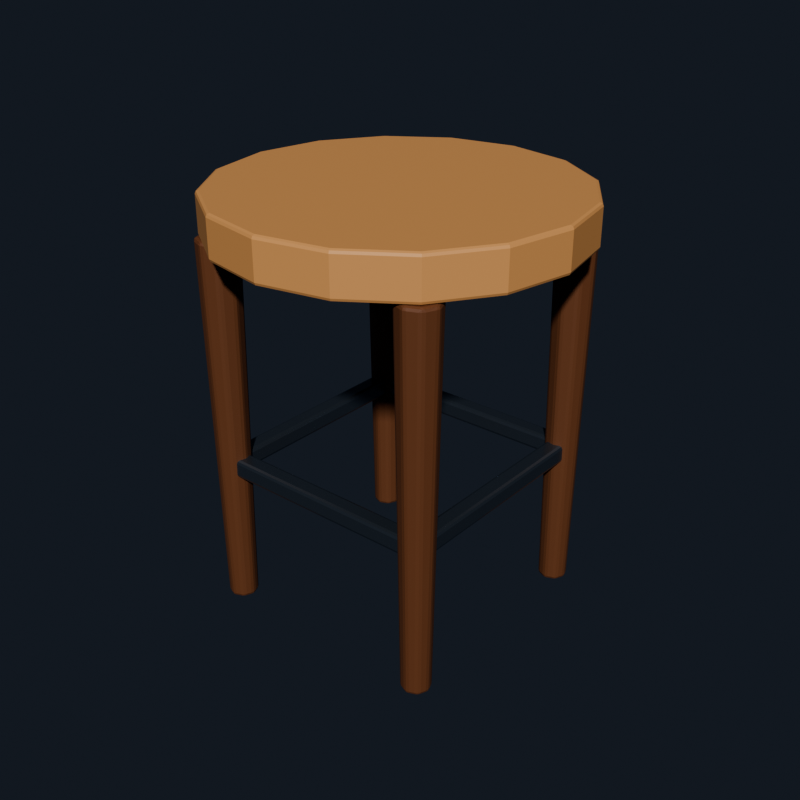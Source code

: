 # Source: source.blend  (saved by Blender 4.5.92; exported with 4.5.12 LTS)
import bpy
from mathutils import Matrix  # noqa: F401  (used for matrix-valued properties, if any)

bpy.ops.wm.read_factory_settings(use_empty=True)
scene = bpy.context.scene
scene.name = 'Scene'

# ---- collections
col_asset = bpy.data.collections.new('ASSET'); scene.collection.children.link(col_asset)
col_collision = bpy.data.collections.new('COLLISION'); scene.collection.children.link(col_collision)

# ---- materials (node trees are filled in below, after node groups)
mat_mat_wood_light = bpy.data.materials.new('MAT_WOOD_LIGHT')
mat_mat_wood_light.diffuse_color = (0.64, 0.32, 0.12, 1.0)
mat_mat_wood_dark = bpy.data.materials.new('MAT_WOOD_DARK')
mat_mat_wood_dark.diffuse_color = (0.15, 0.055, 0.022, 1.0)
mat_mat_metal = bpy.data.materials.new('MAT_METAL')
mat_mat_metal.diffuse_color = (0.12, 0.15, 0.19, 1.0)

# ---- material node trees
mat_mat_wood_light.use_nodes = True; mat_mat_wood_light.node_tree.nodes.clear()
_N = mat_mat_wood_light.node_tree.nodes; _L = mat_mat_wood_light.node_tree.links
n0 = _N.new('ShaderNodeBsdfPrincipled'); n0.name = 'Principled BSDF'; n0.location = (-200, 100)
n0.inputs[0].default_value = (0.64, 0.32, 0.12, 1.0)
n0.inputs[2].default_value = 0.55
n1 = _N.new('ShaderNodeOutputMaterial'); n1.name = 'Material Output'; n1.location = (200, 100)
_L.new(n0.outputs[0], n1.inputs[0])
n1.is_active_output = True
mat_mat_wood_dark.use_nodes = True; mat_mat_wood_dark.node_tree.nodes.clear()
_N = mat_mat_wood_dark.node_tree.nodes; _L = mat_mat_wood_dark.node_tree.links
n0 = _N.new('ShaderNodeBsdfPrincipled'); n0.name = 'Principled BSDF'; n0.location = (-200, 100)
n0.inputs[0].default_value = (0.15, 0.055, 0.022, 1.0)
n0.inputs[2].default_value = 0.62
n1 = _N.new('ShaderNodeOutputMaterial'); n1.name = 'Material Output'; n1.location = (200, 100)
_L.new(n0.outputs[0], n1.inputs[0])
n1.is_active_output = True
mat_mat_metal.use_nodes = True; mat_mat_metal.node_tree.nodes.clear()
_N = mat_mat_metal.node_tree.nodes; _L = mat_mat_metal.node_tree.links
n0 = _N.new('ShaderNodeBsdfPrincipled'); n0.name = 'Principled BSDF'; n0.location = (-200, 100)
n0.inputs[0].default_value = (0.12, 0.15, 0.19, 1.0)
n0.inputs[1].default_value = 0.82
n0.inputs[2].default_value = 0.28
n1 = _N.new('ShaderNodeOutputMaterial'); n1.name = 'Material Output'; n1.location = (200, 100)
_L.new(n0.outputs[0], n1.inputs[0])
n1.is_active_output = True

# ---- world
world_world = bpy.data.worlds.new('World'); scene.world = world_world
world_world.use_nodes = True; world_world.node_tree.nodes.clear()
_N = world_world.node_tree.nodes; _L = world_world.node_tree.links
n0 = _N.new('ShaderNodeOutputWorld'); n0.name = 'World Output'; n0.location = (200, 100)
n1 = _N.new('ShaderNodeBackground'); n1.name = 'Background'; n1.location = (-200, 100)
n1.inputs[0].default_value = (0.035, 0.045, 0.065, 1.0)
n1.inputs[1].default_value = 0.45
_L.new(n1.outputs[0], n0.inputs[0])
n0.is_active_output = True
world_world.color = (0.05088, 0.05088, 0.05088)
world_world.sun_shadow_jitter_overblur = 0.0

# ---- meshes
me_stool_body_mesh = bpy.data.meshes.new('stool_body_mesh')
me_stool_body_mesh.from_pydata([(0.21, 0.0, 0.45), (0.194, 0.08036, 0.45), (0.1485, 0.1485, 0.45), (0.08036, 0.194, 0.45), (1.286e-17, 0.21, 0.45), (-0.08036, 0.194, 0.45), (-0.1485, 0.1485, 0.45), (-0.194, 0.08036, 0.45), (-0.21, 2.572e-17, 0.45), (-0.194, -0.08036, 0.45), (-0.1485, -0.1485, 0.45), (-0.08036, -0.194, 0.45), (-3.858e-17, -0.21, 0.45), (0.08036, -0.194, 0.45), (0.1485, -0.1485, 0.45), (0.194, -0.08036, 0.45), (0.21, 0.0, 0.5), (0.194, 0.08036, 0.5), (0.1485, 0.1485, 0.5), (0.08036, 0.194, 0.5), (1.286e-17, 0.21, 0.5), (-0.08036, 0.194, 0.5), (-0.1485, 0.1485, 0.5), (-0.194, 0.08036, 0.5), (-0.21, 2.572e-17, 0.5), (-0.194, -0.08036, 0.5), (-0.1485, -0.1485, 0.5), (-0.08036, -0.194, 0.5), (-3.858e-17, -0.21, 0.5), (0.08036, -0.194, 0.5), (0.1485, -0.1485, 0.5), (0.194, -0.08036, 0.5), (0.15, 0.0, 0.4345), (0.1299, 0.075, 0.4345), (0.075, 0.1299, 0.4345), (9.185e-18, 0.15, 0.4345), (-0.075, 0.1299, 0.4345), (-0.1299, 0.075, 0.4345), (-0.15, 1.837e-17, 0.4345), (-0.1299, -0.075, 0.4345), (-0.075, -0.1299, 0.4345), (-2.755e-17, -0.15, 0.4345), (0.075, -0.1299, 0.4345), (0.1299, -0.075, 0.4345), (0.15, 0.0, 0.4595), (0.1299, 0.075, 0.4595), (0.075, 0.1299, 0.4595), (9.185e-18, 0.15, 0.4595), (-0.075, 0.1299, 0.4595), (-0.1299, 0.075, 0.4595), (-0.15, 1.837e-17, 0.4595), (-0.1299, -0.075, 0.4595), (-0.075, -0.1299, 0.4595), (-2.755e-17, -0.15, 0.4595), (0.075, -0.1299, 0.4595), (0.1299, -0.075, 0.4595), (-0.117, -0.135, 0.0), (-0.1223, -0.1223, 0.0), (-0.135, -0.117, 0.0), (-0.1477, -0.1223, 0.0), (-0.153, -0.135, 0.0), (-0.1477, -0.1477, 0.0), (-0.135, -0.153, 0.0), (-0.1223, -0.1477, 0.0), (-0.11, -0.135, 0.45), (-0.1173, -0.1173, 0.45), (-0.135, -0.11, 0.45), (-0.1527, -0.1173, 0.45), (-0.16, -0.135, 0.45), (-0.1527, -0.1527, 0.45), (-0.135, -0.16, 0.45), (-0.1173, -0.1527, 0.45), (-0.117, 0.135, 0.0), (-0.1223, 0.1477, 0.0), (-0.135, 0.153, 0.0), (-0.1477, 0.1477, 0.0), (-0.153, 0.135, 0.0), (-0.1477, 0.1223, 0.0), (-0.135, 0.117, 0.0), (-0.1223, 0.1223, 0.0), (-0.11, 0.135, 0.45), (-0.1173, 0.1527, 0.45), (-0.135, 0.16, 0.45), (-0.1527, 0.1527, 0.45), (-0.16, 0.135, 0.45), (-0.1527, 0.1173, 0.45), (-0.135, 0.11, 0.45), (-0.1173, 0.1173, 0.45), (0.153, -0.135, 0.0), (0.1477, -0.1223, 0.0), (0.135, -0.117, 0.0), (0.1223, -0.1223, 0.0), (0.117, -0.135, 0.0), (0.1223, -0.1477, 0.0), (0.135, -0.153, 0.0), (0.1477, -0.1477, 0.0), (0.16, -0.135, 0.45), (0.1527, -0.1173, 0.45), (0.135, -0.11, 0.45), (0.1173, -0.1173, 0.45), (0.11, -0.135, 0.45), (0.1173, -0.1527, 0.45), (0.135, -0.16, 0.45), (0.1527, -0.1527, 0.45), (0.153, 0.135, 0.0), (0.1477, 0.1477, 0.0), (0.135, 0.153, 0.0), (0.1223, 0.1477, 0.0), (0.117, 0.135, 0.0), (0.1223, 0.1223, 0.0), (0.135, 0.117, 0.0), (0.1477, 0.1223, 0.0), (0.16, 0.135, 0.45), (0.1527, 0.1527, 0.45), (0.135, 0.16, 0.45), (0.1173, 0.1527, 0.45), (0.11, 0.135, 0.45), (0.1173, 0.1173, 0.45), (0.135, 0.11, 0.45), (0.1527, 0.1173, 0.45), (-0.135, -0.146, 0.169), (0.135, -0.146, 0.169), (0.135, -0.124, 0.169), (-0.135, -0.124, 0.169), (-0.135, -0.146, 0.191), (0.135, -0.146, 0.191), (0.135, -0.124, 0.191), (-0.135, -0.124, 0.191), (-0.135, 0.124, 0.169), (0.135, 0.124, 0.169), (0.135, 0.146, 0.169), (-0.135, 0.146, 0.169), (-0.135, 0.124, 0.191), (0.135, 0.124, 0.191), (0.135, 0.146, 0.191), (-0.135, 0.146, 0.191), (-0.146, -0.135, 0.169), (-0.124, -0.135, 0.169), (-0.124, 0.135, 0.169), (-0.146, 0.135, 0.169), (-0.146, -0.135, 0.191), (-0.124, -0.135, 0.191), (-0.124, 0.135, 0.191), (-0.146, 0.135, 0.191), (0.124, -0.135, 0.169), (0.146, -0.135, 0.169), (0.146, 0.135, 0.169), (0.124, 0.135, 0.169), (0.124, -0.135, 0.191), (0.146, -0.135, 0.191), (0.146, 0.135, 0.191), (0.124, 0.135, 0.191)], [], [(15, 14, 13, 12, 11, 10, 9, 8, 7, 6, 5, 4, 3, 2, 1, 0), (16, 17, 18, 19, 20, 21, 22, 23, 24, 25, 26, 27, 28, 29, 30, 31), (0, 1, 17, 16), (1, 2, 18, 17), (2, 3, 19, 18), (3, 4, 20, 19), (4, 5, 21, 20), (5, 6, 22, 21), (6, 7, 23, 22), (7, 8, 24, 23), (8, 9, 25, 24), (9, 10, 26, 25), (10, 11, 27, 26), (11, 12, 28, 27), (12, 13, 29, 28), (13, 14, 30, 29), (14, 15, 31, 30), (15, 0, 16, 31), (43, 42, 41, 40, 39, 38, 37, 36, 35, 34, 33, 32), (44, 45, 46, 47, 48, 49, 50, 51, 52, 53, 54, 55), (32, 33, 45, 44), (33, 34, 46, 45), (34, 35, 47, 46), (35, 36, 48, 47), (36, 37, 49, 48), (37, 38, 50, 49), (38, 39, 51, 50), (39, 40, 52, 51), (40, 41, 53, 52), (41, 42, 54, 53), (42, 43, 55, 54), (43, 32, 44, 55), (63, 62, 61, 60, 59, 58, 57, 56), (64, 65, 66, 67, 68, 69, 70, 71), (56, 57, 65, 64), (57, 58, 66, 65), (58, 59, 67, 66), (59, 60, 68, 67), (60, 61, 69, 68), (61, 62, 70, 69), (62, 63, 71, 70), (63, 56, 64, 71), (79, 78, 77, 76, 75, 74, 73, 72), (80, 81, 82, 83, 84, 85, 86, 87), (72, 73, 81, 80), (73, 74, 82, 81), (74, 75, 83, 82), (75, 76, 84, 83), (76, 77, 85, 84), (77, 78, 86, 85), (78, 79, 87, 86), (79, 72, 80, 87), (95, 94, 93, 92, 91, 90, 89, 88), (96, 97, 98, 99, 100, 101, 102, 103), (88, 89, 97, 96), (89, 90, 98, 97), (90, 91, 99, 98), (91, 92, 100, 99), (92, 93, 101, 100), (93, 94, 102, 101), (94, 95, 103, 102), (95, 88, 96, 103), (111, 110, 109, 108, 107, 106, 105, 104), (112, 113, 114, 115, 116, 117, 118, 119), (104, 105, 113, 112), (105, 106, 114, 113), (106, 107, 115, 114), (107, 108, 116, 115), (108, 109, 117, 116), (109, 110, 118, 117), (110, 111, 119, 118), (111, 104, 112, 119), (120, 123, 122, 121), (124, 125, 126, 127), (120, 121, 125, 124), (121, 122, 126, 125), (122, 123, 127, 126), (123, 120, 124, 127), (128, 131, 130, 129), (132, 133, 134, 135), (128, 129, 133, 132), (129, 130, 134, 133), (130, 131, 135, 134), (131, 128, 132, 135), (136, 139, 138, 137), (140, 141, 142, 143), (136, 137, 141, 140), (137, 138, 142, 141), (138, 139, 143, 142), (139, 136, 140, 143), (144, 147, 146, 145), (148, 149, 150, 151), (144, 145, 149, 148), (145, 146, 150, 149), (146, 147, 151, 150), (147, 144, 148, 151)])
me_stool_body_mesh.polygons.foreach_set('material_index', [0, 0, 0, 0, 0, 0, 0, 0, 0, 0, 0, 0, 0, 0, 0, 0, 0, 0, 1, 1, 1, 1, 1, 1, 1, 1, 1, 1, 1, 1, 1, 1, 1, 1, 1, 1, 1, 1, 1, 1, 1, 1, 1, 1, 1, 1, 1, 1, 1, 1, 1, 1, 1, 1, 1, 1, 1, 1, 1, 1, 1, 1, 1, 1, 1, 1, 1, 1, 1, 1, 1, 1, 2, 2, 2, 2, 2, 2, 2, 2, 2, 2, 2, 2, 2, 2, 2, 2, 2, 2, 2, 2, 2, 2, 2, 2])
me_stool_body_mesh.materials.append(mat_mat_wood_light)
me_stool_body_mesh.materials.append(mat_mat_wood_dark)
me_stool_body_mesh.materials.append(mat_mat_metal)
me_stool_body_mesh.update()
me_collision_seat_mesh = bpy.data.meshes.new('COLLISION_seat_mesh')
me_collision_seat_mesh.from_pydata([(-0.21, -0.21, 0.45), (0.21, -0.21, 0.45), (0.21, 0.21, 0.45), (-0.21, 0.21, 0.45), (-0.21, -0.21, 0.5), (0.21, -0.21, 0.5), (0.21, 0.21, 0.5), (-0.21, 0.21, 0.5)], [], [(0, 3, 2, 1), (4, 5, 6, 7), (0, 1, 5, 4), (1, 2, 6, 5), (2, 3, 7, 6), (3, 0, 4, 7)])
me_collision_seat_mesh.update()

# ---- objects
ob_asset_root = bpy.data.objects.new('ASSET_ROOT', None)
ob_stool_body = bpy.data.objects.new('stool_body', me_stool_body_mesh)
ob_anchor_seat_surface = bpy.data.objects.new('ANCHOR_seat_surface', None)
ob_collision_seat = bpy.data.objects.new('COLLISION_seat', me_collision_seat_mesh)

# ---- transforms, parenting, visibility, modifiers, constraints
ob_asset_root.location = (0.0, 0.0, 0.0)
ob_asset_root.empty_display_size = 0.08
ob_stool_body.parent = ob_asset_root
ob_stool_body.location = (0.0, 0.0, 0.0)
_m = ob_stool_body.modifiers.new('NS_Bevel', 'BEVEL')
_m.width = 0.004
_m.width_pct = 0.004
_m.segments = 2
ob_anchor_seat_surface.parent = ob_asset_root
ob_anchor_seat_surface.location = (0.0, 0.0, 0.5)
ob_anchor_seat_surface.empty_display_type = 'ARROWS'
ob_anchor_seat_surface.empty_display_size = 0.06
ob_collision_seat.location = (0.0, 0.0, 0.0)
ob_collision_seat.hide_render = True
ob_collision_seat.display_type = 'WIRE'

# ---- collection membership
col_asset.objects.link(ob_asset_root)
col_asset.objects.link(ob_stool_body)
col_asset.objects.link(ob_anchor_seat_surface)
col_collision.objects.link(ob_collision_seat)

# ---- scene / render settings (as saved in the file)
scene.frame_start = 1; scene.frame_end = 1; scene.frame_set(1)
scene.render.engine = 'BLENDER_EEVEE_NEXT'
scene.render.image_settings.compression = 100
scene.render.resolution_x = 192
scene.render.resolution_y = 192
scene.render.film_transparent = True
scene.eevee.taa_render_samples = 16
scene.view_settings.look = 'AgX - Medium High Contrast'
bpy.context.view_layer.update()

# ---- added for rendering (the .blend has no active camera and no usable light): camera, sun
cam_auto = bpy.data.cameras.new('AutoCamera')
cam_auto.lens = 50.0
cam_auto.sensor_width = 36.0
cam_auto.clip_end = 1000.0
ob_auto_camera = bpy.data.objects.new('AutoCamera', cam_auto)
scene.collection.objects.link(ob_auto_camera)
ob_auto_camera.location = (0.718346, -0.862015, 0.824677)
ob_auto_camera.rotation_euler = (1.09748, -7.21219e-08, 0.694738)
scene.camera = ob_auto_camera
light_auto_sun = bpy.data.lights.new('AutoSun', 'SUN')
light_auto_sun.energy = 3.0
light_auto_sun.angle = 0.0523599
ob_auto_sun = bpy.data.objects.new('AutoSun', light_auto_sun)
scene.collection.objects.link(ob_auto_sun)
ob_auto_sun.rotation_euler = (0.872665, 0.174533, 0.523599)
bpy.context.view_layer.update()
